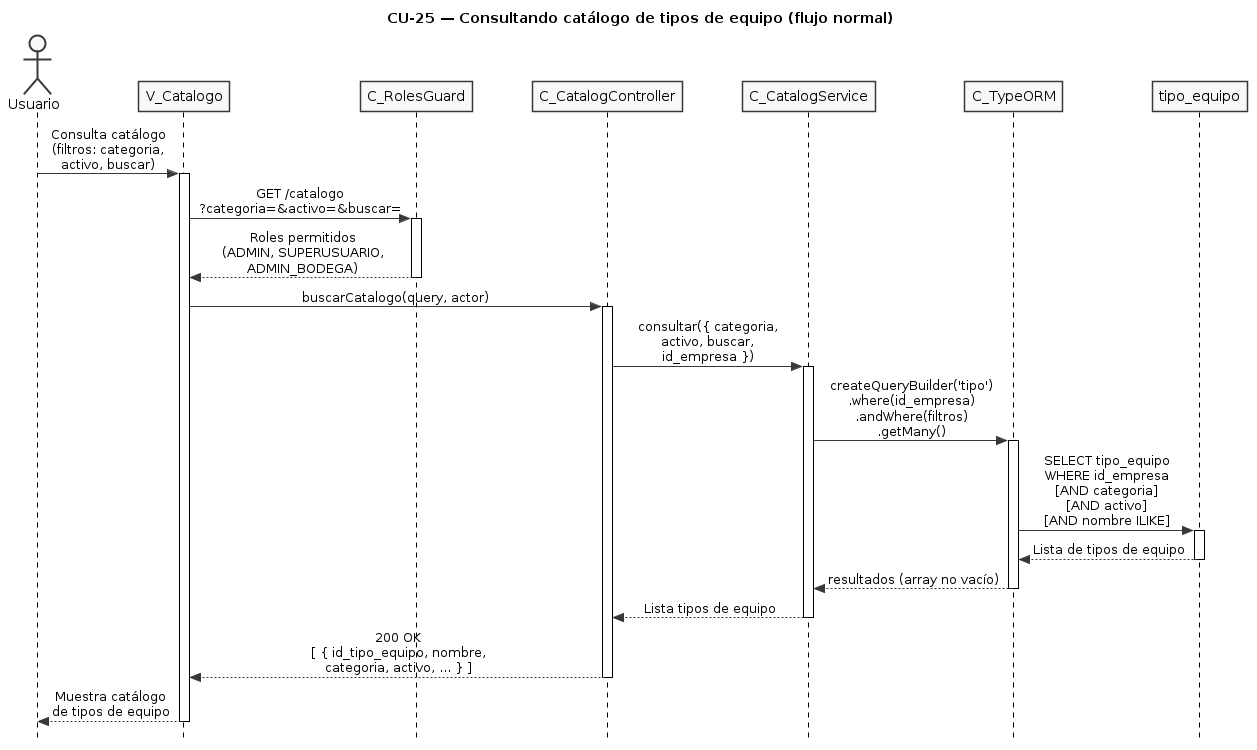

The diagram above was rendered by PlantUML. Its source (embedded in the PNG):
@startuml CU25-normal
title CU-25 — Consultando catálogo de tipos de equipo (flujo normal)

skinparam style strictuml
skinparam monochrome true
skinparam shadowing false
skinparam sequenceMessageAlign center
skinparam ParticipantPadding 25
skinparam ActorPadding 20
skinparam sequence {
  MessageAlign center
  LifeLineBorderColor black
}
hide footbox

actor "Usuario" as user
participant "V_Catalogo" as view
participant "C_RolesGuard" as guard
participant "C_CatalogController" as ctrl
participant "C_CatalogService" as svc
participant "C_TypeORM" as orm
participant "tipo_equipo" as ent

user -> view : Consulta catálogo\n(filtros: categoria,\nactivo, buscar)
activate view

view -> guard : GET /catalogo\n?categoria=&activo=&buscar=
activate guard

guard --> view : Roles permitidos\n(ADMIN, SUPERUSUARIO,\nADMIN_BODEGA)
deactivate guard

view -> ctrl : buscarCatalogo(query, actor)
activate ctrl

ctrl -> svc : consultar({ categoria,\nactivo, buscar,\nid_empresa })
activate svc

svc -> orm : createQueryBuilder('tipo')\n.where(id_empresa)\n.andWhere(filtros)\n.getMany()
activate orm

orm -> ent : SELECT tipo_equipo\nWHERE id_empresa\n[AND categoria]\n[AND activo]\n[AND nombre ILIKE]
activate ent

ent --> orm : Lista de tipos de equipo
deactivate ent

orm --> svc : resultados (array no vacío)
deactivate orm

svc --> ctrl : Lista tipos de equipo
deactivate svc

ctrl --> view : 200 OK\n[ { id_tipo_equipo, nombre,\ncategoria, activo, ... } ]
deactivate ctrl

view --> user : Muestra catálogo\nde tipos de equipo
deactivate view

@enduml